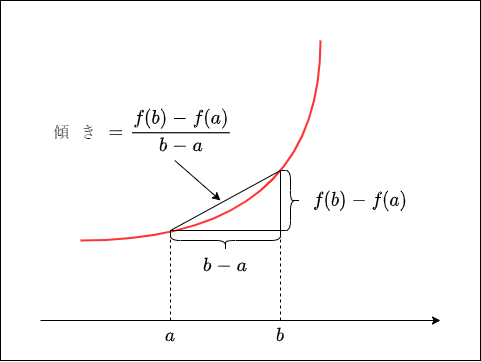

The diagram above was exported from draw.io. Its source (the exported page's mxGraphModel, read from the mxfile embedded in the PNG):
<mxGraphModel dx="743" dy="608" grid="1" gridSize="10" guides="1" tooltips="1" connect="1" arrows="1" fold="1" page="1" pageScale="1" pageWidth="827" pageHeight="1169" background="#FFFFFF" math="1" shadow="0">
  <root>
    <mxCell id="0" />
    <mxCell id="1" parent="0" />
    <mxCell id="19" value="" style="rounded=0;whiteSpace=wrap;html=1;fontSize=16;" vertex="1" parent="1">
      <mxGeometry x="40" y="40" width="480" height="360" as="geometry" />
    </mxCell>
    <mxCell id="3" value="" style="endArrow=classic;html=1;" edge="1" parent="1">
      <mxGeometry width="50" height="50" relative="1" as="geometry">
        <mxPoint x="80" y="360" as="sourcePoint" />
        <mxPoint x="480" y="360" as="targetPoint" />
      </mxGeometry>
    </mxCell>
    <mxCell id="4" value="" style="endArrow=none;html=1;edgeStyle=orthogonalEdgeStyle;curved=1;strokeColor=#FF3333;strokeWidth=2;" edge="1" parent="1">
      <mxGeometry width="50" height="50" relative="1" as="geometry">
        <mxPoint x="120" y="280" as="sourcePoint" />
        <mxPoint x="360" y="80" as="targetPoint" />
        <Array as="points">
          <mxPoint x="360" y="280" />
          <mxPoint x="360" y="80" />
        </Array>
      </mxGeometry>
    </mxCell>
    <mxCell id="5" value="" style="endArrow=none;html=1;strokeWidth=1;" edge="1" parent="1">
      <mxGeometry width="50" height="50" relative="1" as="geometry">
        <mxPoint x="210" y="270" as="sourcePoint" />
        <mxPoint x="320" y="210" as="targetPoint" />
      </mxGeometry>
    </mxCell>
    <mxCell id="6" value="" style="endArrow=none;html=1;strokeWidth=1;" edge="1" parent="1">
      <mxGeometry width="50" height="50" relative="1" as="geometry">
        <mxPoint x="320" y="270" as="sourcePoint" />
        <mxPoint x="320" y="210" as="targetPoint" />
      </mxGeometry>
    </mxCell>
    <mxCell id="7" value="" style="endArrow=none;html=1;strokeWidth=1;" edge="1" parent="1">
      <mxGeometry width="50" height="50" relative="1" as="geometry">
        <mxPoint x="320" y="270" as="sourcePoint" />
        <mxPoint x="210" y="270" as="targetPoint" />
      </mxGeometry>
    </mxCell>
    <mxCell id="8" value="" style="endArrow=none;dashed=1;html=1;strokeColor=#000000;strokeWidth=1;" edge="1" parent="1">
      <mxGeometry width="50" height="50" relative="1" as="geometry">
        <mxPoint x="210" y="360" as="sourcePoint" />
        <mxPoint x="210" y="270" as="targetPoint" />
      </mxGeometry>
    </mxCell>
    <mxCell id="10" value="" style="endArrow=none;dashed=1;html=1;strokeColor=#000000;strokeWidth=1;" edge="1" parent="1">
      <mxGeometry width="50" height="50" relative="1" as="geometry">
        <mxPoint x="320" y="360" as="sourcePoint" />
        <mxPoint x="320" y="270" as="targetPoint" />
      </mxGeometry>
    </mxCell>
    <mxCell id="11" value="" style="shape=curlyBracket;whiteSpace=wrap;html=1;rounded=1;direction=north;" vertex="1" parent="1">
      <mxGeometry x="210" y="270" width="110" height="20" as="geometry" />
    </mxCell>
    <mxCell id="12" value="" style="shape=curlyBracket;whiteSpace=wrap;html=1;rounded=1;direction=west;" vertex="1" parent="1">
      <mxGeometry x="320" y="210" width="20" height="60" as="geometry" />
    </mxCell>
    <mxCell id="13" value="`a`" style="text;html=1;strokeColor=none;fillColor=none;align=center;verticalAlign=middle;whiteSpace=wrap;rounded=0;fontSize=16;" vertex="1" parent="1">
      <mxGeometry x="190" y="360" width="40" height="30" as="geometry" />
    </mxCell>
    <mxCell id="14" value="`b`" style="text;html=1;strokeColor=none;fillColor=none;align=center;verticalAlign=middle;whiteSpace=wrap;rounded=0;fontSize=16;" vertex="1" parent="1">
      <mxGeometry x="300" y="360" width="40" height="30" as="geometry" />
    </mxCell>
    <mxCell id="15" value="`b-a`" style="text;html=1;strokeColor=none;fillColor=none;align=center;verticalAlign=middle;whiteSpace=wrap;rounded=0;fontSize=16;" vertex="1" parent="1">
      <mxGeometry x="230" y="290" width="70" height="30" as="geometry" />
    </mxCell>
    <mxCell id="16" value="`f(b)-f(a)`" style="text;html=1;strokeColor=none;fillColor=none;align=center;verticalAlign=middle;whiteSpace=wrap;rounded=0;fontSize=16;" vertex="1" parent="1">
      <mxGeometry x="340" y="222.5" width="120" height="35" as="geometry" />
    </mxCell>
    <mxCell id="18" style="rounded=0;orthogonalLoop=1;jettySize=auto;html=1;strokeColor=#000000;strokeWidth=1;fontSize=16;" edge="1" parent="1" source="17">
      <mxGeometry relative="1" as="geometry">
        <mxPoint x="260" y="240" as="targetPoint" />
      </mxGeometry>
    </mxCell>
    <mxCell id="17" value="`傾き=\frac{f(b)-f(a)}{b-a}`" style="text;html=1;strokeColor=none;fillColor=none;align=center;verticalAlign=middle;whiteSpace=wrap;rounded=0;fontSize=16;" vertex="1" parent="1">
      <mxGeometry x="80" y="140" width="200" height="60" as="geometry" />
    </mxCell>
  </root>
</mxGraphModel>